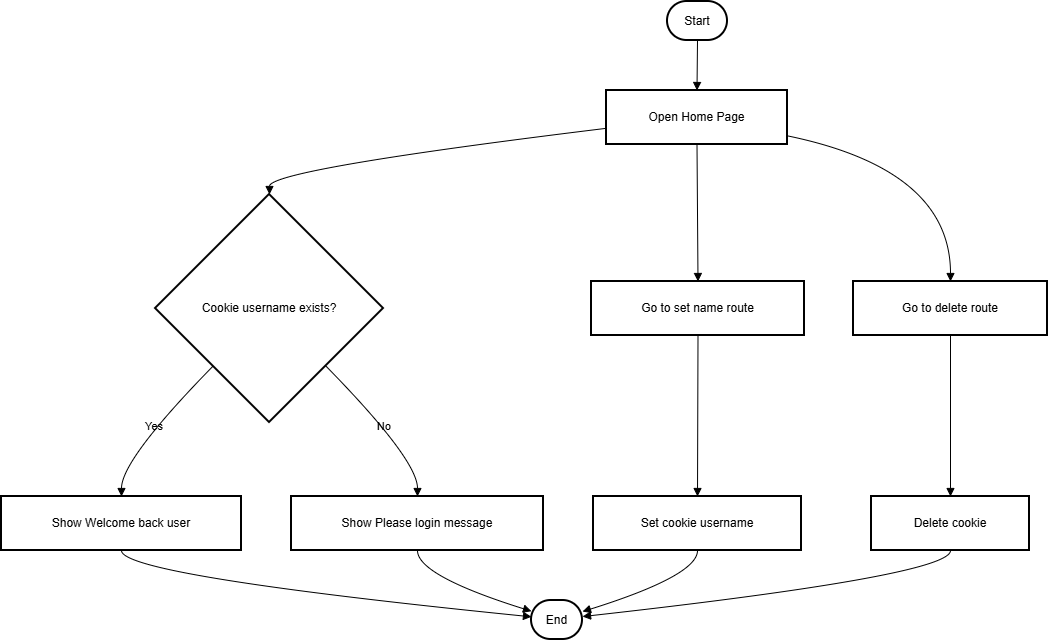

The diagram above was exported from draw.io. Its source (the exported page's mxGraphModel, read from the mxfile embedded in the PNG):
<mxGraphModel dx="1226" dy="661" grid="1" gridSize="10" guides="1" tooltips="1" connect="1" arrows="1" fold="1" page="1" pageScale="1" pageWidth="850" pageHeight="1100" math="0" shadow="0">
  <root>
    <mxCell id="0" />
    <mxCell id="1" parent="0" />
    <mxCell id="14Es0ejwrrJDcy22IRYq-24" parent="1" style="rounded=1;whiteSpace=wrap;arcSize=50;strokeWidth=2;labelBackgroundColor=none;" value="Start" vertex="1">
      <mxGeometry height="39" width="60" x="686" y="20" as="geometry" />
    </mxCell>
    <mxCell id="14Es0ejwrrJDcy22IRYq-25" parent="1" style="whiteSpace=wrap;strokeWidth=2;labelBackgroundColor=none;" value="Open Home Page" vertex="1">
      <mxGeometry height="54" width="181" x="625" y="109" as="geometry" />
    </mxCell>
    <mxCell id="14Es0ejwrrJDcy22IRYq-26" parent="1" style="rhombus;strokeWidth=2;whiteSpace=wrap;labelBackgroundColor=none;" value="Cookie username exists?" vertex="1">
      <mxGeometry height="228" width="228" x="174" y="213" as="geometry" />
    </mxCell>
    <mxCell id="14Es0ejwrrJDcy22IRYq-27" parent="1" style="whiteSpace=wrap;strokeWidth=2;labelBackgroundColor=none;" value="Show Welcome back user" vertex="1">
      <mxGeometry height="54" width="240" x="20" y="515" as="geometry" />
    </mxCell>
    <mxCell id="14Es0ejwrrJDcy22IRYq-28" parent="1" style="whiteSpace=wrap;strokeWidth=2;labelBackgroundColor=none;" value="Show Please login message" vertex="1">
      <mxGeometry height="54" width="252" x="310" y="515" as="geometry" />
    </mxCell>
    <mxCell id="14Es0ejwrrJDcy22IRYq-29" parent="1" style="whiteSpace=wrap;strokeWidth=2;labelBackgroundColor=none;" value="Go to set name route" vertex="1">
      <mxGeometry height="54" width="213" x="610" y="300" as="geometry" />
    </mxCell>
    <mxCell id="14Es0ejwrrJDcy22IRYq-30" parent="1" style="whiteSpace=wrap;strokeWidth=2;labelBackgroundColor=none;" value="Set cookie username" vertex="1">
      <mxGeometry height="54" width="208" x="612" y="515" as="geometry" />
    </mxCell>
    <mxCell id="14Es0ejwrrJDcy22IRYq-31" parent="1" style="whiteSpace=wrap;strokeWidth=2;labelBackgroundColor=none;" value="Go to delete route" vertex="1">
      <mxGeometry height="54" width="194" x="872" y="300" as="geometry" />
    </mxCell>
    <mxCell id="14Es0ejwrrJDcy22IRYq-32" parent="1" style="whiteSpace=wrap;strokeWidth=2;labelBackgroundColor=none;" value="Delete cookie" vertex="1">
      <mxGeometry height="54" width="158" x="890" y="515" as="geometry" />
    </mxCell>
    <mxCell id="14Es0ejwrrJDcy22IRYq-33" parent="1" style="rounded=1;whiteSpace=wrap;arcSize=50;strokeWidth=2;labelBackgroundColor=none;" value="End" vertex="1">
      <mxGeometry height="39" width="51" x="550" y="619" as="geometry" />
    </mxCell>
    <mxCell id="14Es0ejwrrJDcy22IRYq-34" edge="1" parent="1" source="14Es0ejwrrJDcy22IRYq-24" style="curved=1;startArrow=none;endArrow=block;exitX=0.5;exitY=1;entryX=0.5;entryY=0;rounded=0;labelBackgroundColor=none;fontColor=default;" target="14Es0ejwrrJDcy22IRYq-25" value="">
      <mxGeometry relative="1" as="geometry">
        <Array as="points" />
      </mxGeometry>
    </mxCell>
    <mxCell id="14Es0ejwrrJDcy22IRYq-35" edge="1" parent="1" source="14Es0ejwrrJDcy22IRYq-25" style="curved=1;startArrow=none;endArrow=block;exitX=0;exitY=0.7;entryX=0.5;entryY=0;rounded=0;labelBackgroundColor=none;fontColor=default;" target="14Es0ejwrrJDcy22IRYq-26" value="">
      <mxGeometry relative="1" as="geometry">
        <Array as="points">
          <mxPoint x="288" y="188" />
        </Array>
      </mxGeometry>
    </mxCell>
    <mxCell id="14Es0ejwrrJDcy22IRYq-36" edge="1" parent="1" source="14Es0ejwrrJDcy22IRYq-26" style="curved=1;startArrow=none;endArrow=block;exitX=0.01;exitY=1;entryX=0.5;entryY=-0.01;rounded=0;labelBackgroundColor=none;fontColor=default;" target="14Es0ejwrrJDcy22IRYq-27" value="Yes">
      <mxGeometry relative="1" as="geometry">
        <Array as="points">
          <mxPoint x="140" y="478" />
        </Array>
      </mxGeometry>
    </mxCell>
    <mxCell id="14Es0ejwrrJDcy22IRYq-37" edge="1" parent="1" source="14Es0ejwrrJDcy22IRYq-27" style="curved=1;startArrow=none;endArrow=block;exitX=0.5;exitY=0.99;entryX=0.01;entryY=0.42;rounded=0;labelBackgroundColor=none;fontColor=default;" target="14Es0ejwrrJDcy22IRYq-33" value="">
      <mxGeometry relative="1" as="geometry">
        <Array as="points">
          <mxPoint x="140" y="594" />
        </Array>
      </mxGeometry>
    </mxCell>
    <mxCell id="14Es0ejwrrJDcy22IRYq-38" edge="1" parent="1" source="14Es0ejwrrJDcy22IRYq-26" style="curved=1;startArrow=none;endArrow=block;exitX=0.99;exitY=1;entryX=0.5;entryY=-0.01;rounded=0;labelBackgroundColor=none;fontColor=default;" target="14Es0ejwrrJDcy22IRYq-28" value="No">
      <mxGeometry relative="1" as="geometry">
        <Array as="points">
          <mxPoint x="436" y="478" />
        </Array>
      </mxGeometry>
    </mxCell>
    <mxCell id="14Es0ejwrrJDcy22IRYq-39" edge="1" parent="1" source="14Es0ejwrrJDcy22IRYq-28" style="curved=1;startArrow=none;endArrow=block;exitX=0.5;exitY=0.99;entryX=0.01;entryY=0.28;rounded=0;labelBackgroundColor=none;fontColor=default;" target="14Es0ejwrrJDcy22IRYq-33" value="">
      <mxGeometry relative="1" as="geometry">
        <Array as="points">
          <mxPoint x="436" y="594" />
        </Array>
      </mxGeometry>
    </mxCell>
    <mxCell id="14Es0ejwrrJDcy22IRYq-40" edge="1" parent="1" source="14Es0ejwrrJDcy22IRYq-25" style="curved=1;startArrow=none;endArrow=block;exitX=0.5;exitY=1;entryX=0.5;entryY=0;rounded=0;labelBackgroundColor=none;fontColor=default;" target="14Es0ejwrrJDcy22IRYq-29" value="">
      <mxGeometry relative="1" as="geometry">
        <Array as="points" />
      </mxGeometry>
    </mxCell>
    <mxCell id="14Es0ejwrrJDcy22IRYq-41" edge="1" parent="1" source="14Es0ejwrrJDcy22IRYq-29" style="curved=1;startArrow=none;endArrow=block;exitX=0.5;exitY=1;entryX=0.5;entryY=-0.01;rounded=0;labelBackgroundColor=none;fontColor=default;" target="14Es0ejwrrJDcy22IRYq-30" value="">
      <mxGeometry relative="1" as="geometry">
        <Array as="points" />
      </mxGeometry>
    </mxCell>
    <mxCell id="14Es0ejwrrJDcy22IRYq-42" edge="1" parent="1" source="14Es0ejwrrJDcy22IRYq-30" style="curved=1;startArrow=none;endArrow=block;exitX=0.5;exitY=0.99;entryX=1.01;entryY=0.28;rounded=0;labelBackgroundColor=none;fontColor=default;" target="14Es0ejwrrJDcy22IRYq-33" value="">
      <mxGeometry relative="1" as="geometry">
        <Array as="points">
          <mxPoint x="716" y="594" />
        </Array>
      </mxGeometry>
    </mxCell>
    <mxCell id="14Es0ejwrrJDcy22IRYq-43" edge="1" parent="1" source="14Es0ejwrrJDcy22IRYq-25" style="curved=1;startArrow=none;endArrow=block;exitX=1;exitY=0.84;entryX=0.5;entryY=0;rounded=0;labelBackgroundColor=none;fontColor=default;" target="14Es0ejwrrJDcy22IRYq-31" value="">
      <mxGeometry relative="1" as="geometry">
        <Array as="points">
          <mxPoint x="969" y="188" />
        </Array>
      </mxGeometry>
    </mxCell>
    <mxCell id="14Es0ejwrrJDcy22IRYq-44" edge="1" parent="1" source="14Es0ejwrrJDcy22IRYq-31" style="curved=1;startArrow=none;endArrow=block;exitX=0.5;exitY=1;entryX=0.5;entryY=-0.01;rounded=0;labelBackgroundColor=none;fontColor=default;" target="14Es0ejwrrJDcy22IRYq-32" value="">
      <mxGeometry relative="1" as="geometry">
        <Array as="points" />
      </mxGeometry>
    </mxCell>
    <mxCell id="14Es0ejwrrJDcy22IRYq-45" edge="1" parent="1" source="14Es0ejwrrJDcy22IRYq-32" style="curved=1;startArrow=none;endArrow=block;exitX=0.5;exitY=0.99;entryX=1.01;entryY=0.41;rounded=0;labelBackgroundColor=none;fontColor=default;" target="14Es0ejwrrJDcy22IRYq-33" value="">
      <mxGeometry relative="1" as="geometry">
        <Array as="points">
          <mxPoint x="969" y="594" />
        </Array>
      </mxGeometry>
    </mxCell>
  </root>
</mxGraphModel>